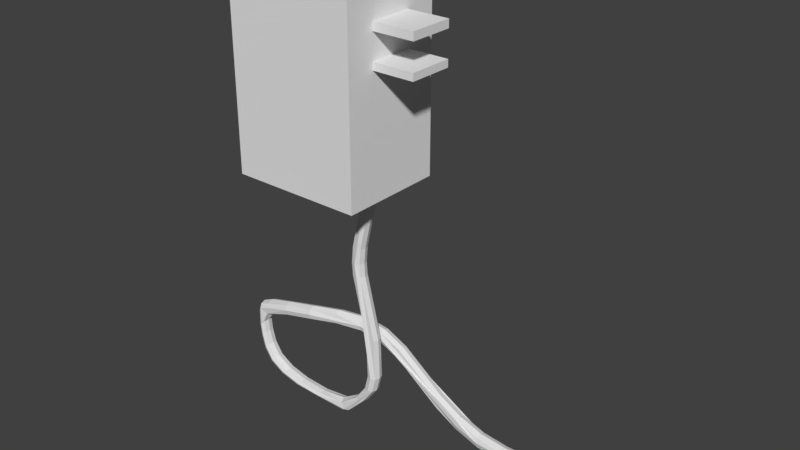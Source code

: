 # Source: Charger.blend  (saved by Blender 2.78.0; exported with 4.5.12 LTS)
import bpy
from mathutils import Matrix  # noqa: F401  (used for matrix-valued properties, if any)

bpy.ops.wm.read_factory_settings(use_empty=True)
scene = bpy.context.scene
scene.name = 'Scene'

# ---- collections
col_collection_1 = bpy.data.collections.new('Collection 1'); scene.collection.children.link(col_collection_1)

# ---- materials (node trees are filled in below, after node groups)
mat_charger = bpy.data.materials.new('Charger')
mat_charger.alpha_threshold = 0.0
mat_charger.use_transparent_shadow = False
mat_charger.roughness = 0.5

# ---- material node trees

# ---- world
world_world = bpy.data.worlds.new('World'); scene.world = world_world
world_world.color = (0.05088, 0.05088, 0.05088)
world_world.use_sun_shadow = False
world_world.sun_shadow_jitter_overblur = 0.0
world_world.cycles.sampling_method = 'MANUAL'

# ---- meshes
me_cube_001 = bpy.data.meshes.new('Cube.001')
me_cube_001.from_pydata([(0.09202, -0.01369, -0.3415), (0.09202, 0.01369, -0.3415), (0.07958, 0.0, -0.3415), (0.1045, 0.0, -0.3415), (0.127, 0.01369, -0.5839), (0.06726, 0.0, -0.6896), (0.1146, 0.0, -0.5839), (0.1395, 0.0, -0.5839), (0.127, -0.01369, -0.5839), (0.04704, 0.0, -0.6977), (0.05481, -0.01369, -0.6896), (0.05481, 0.01369, -0.6896), (-0.01886, -0.01369, -0.6896), (0.08236, 0.0, -0.6484), (0.0948, 0.01369, -0.6484), (0.0948, -0.01369, -0.6484), (0.1072, 0.0, -0.6484), (-0.1098, 0.0, -0.6679), (-0.01886, 0.01369, -0.6896), (-0.01108, 0.0, -0.6816), (-0.1651, 0.01369, -0.6322), (-0.1176, -0.01369, -0.6759), (-0.1176, 0.01369, -0.6759), (-0.1254, 0.0, -0.6839), (-0.1004, 0.01369, -0.5177), (-0.1728, 0.0, -0.6402), (-0.1573, 0.0, -0.6241), (-0.1651, -0.01369, -0.6322), (-0.1751, 0.0, -0.5272), (-0.1751, -0.01369, -0.5419), (-0.1751, 0.01369, -0.5419), (-0.1828, 0.0, -0.5499), (-0.1828, 0.0, -0.5874), (-0.1751, 0.01369, -0.5794), (-0.1751, -0.01369, -0.5794), (-0.1673, 0.0, -0.5714), (0.01805, 0.02124, -0.5161), (-0.1004, 0.0, -0.5324), (-0.1004, -0.01369, -0.5177), (-0.1004, 0.0, -0.5029), (0.1159, 0.0288, -0.5164), (0.01805, 0.02124, -0.4867), (0.1159, 0.04249, -0.5017), (0.1159, 0.04249, -0.5311), (0.1159, 0.05618, -0.5164), (0.3025, 0.04249, -0.649), (0.3025, 0.05618, -0.6343), (0.3025, 0.0288, -0.6343), (0.3025, 0.04249, -0.6195), (0.4051, 0.04249, -0.6424), (0.4051, 0.04249, -0.6719), (0.1046, 0.0, -0.2095), (0.117, -0.01369, -0.2095), (0.117, 0.01369, -0.2095), (0.1295, 0.0, -0.2095), (0.0827, 0.0, -0.3086), (0.1076, 0.0, -0.3086), (0.08145, 0.0, -0.3687), (0.1063, 0.0, -0.3687), (0.08269, -0.01027, -0.3415), (0.1014, -0.01027, -0.3415), (0.1014, 0.01027, -0.3415), (0.08269, 0.01027, -0.3415), (0.1121, 0.0, -0.4977), (0.137, 0.0, -0.4977), (0.1065, 0.0, -0.6157), (0.119, -0.01369, -0.6157), (0.119, 0.01369, -0.6157), (0.1314, 0.0, -0.6157), (0.1363, 0.01027, -0.5839), (0.1177, 0.01027, -0.5839), (0.1177, -0.01027, -0.5839), (0.1363, -0.01027, -0.5839), (0.04898, -0.01027, -0.6957), (0.04898, 0.01027, -0.6957), (0.05832, 0.0, -0.6957), (0.06415, -0.01027, -0.6896), (0.1041, 0.01027, -0.6484), (0.03017, -0.01369, -0.6896), (0.08547, 0.01027, -0.6484), (0.1041, -0.01027, -0.6484), (0.06415, 0.01027, -0.6896), (0.08547, -0.01027, -0.6484), (0.03017, 0.01369, -0.6896), (0.04289, 0.0, -0.6733), (0.0687, 0.01369, -0.6753), (0.0687, -0.01369, -0.6753), (-0.08193, 0.0, -0.6942), (-0.07415, -0.01369, -0.6862), (-0.07415, 0.01369, -0.6862), (-0.06638, 0.0, -0.6782), (-0.01303, -0.01027, -0.6836), (-0.01303, 0.01027, -0.6836), (-0.156, 0.0, -0.6661), (-0.1482, -0.01369, -0.6581), (-0.1482, 0.01369, -0.6581), (-0.1404, 0.0, -0.6501), (-0.1117, 0.01027, -0.6699), (-0.1117, -0.01027, -0.6699), (-0.1234, -0.01027, -0.6819), (-0.1234, 0.01027, -0.6819), (-0.1803, 0.0, -0.612), (-0.1726, -0.01369, -0.604), (-0.1726, 0.01369, -0.604), (-0.1648, 0.0, -0.596), (-0.1709, 0.01027, -0.6382), (-0.1592, 0.01027, -0.6261), (-0.1709, -0.01027, -0.6382), (-0.1592, -0.01027, -0.6261), (-0.1809, 0.0, -0.5369), (-0.1751, -0.01027, -0.5309), (-0.1751, 0.01027, -0.5309), (-0.1525, 0.0, -0.5171), (-0.1525, 0.01369, -0.5318), (-0.1692, -0.01027, -0.5734), (-0.1809, -0.01027, -0.5854), (-0.1809, 0.01027, -0.5479), (-0.1692, 0.01027, -0.5734), (-0.1525, -0.01369, -0.5318), (-0.1809, -0.01027, -0.5479), (-0.1809, 0.01027, -0.5854), (-0.1751, 0.01369, -0.5587), (-0.1751, -0.01369, -0.5587), (-0.1506, 0.0, -0.5503), (-0.03738, 0.005311, -0.4907), (-0.03738, 0.019, -0.5055), (-0.03738, -0.008379, -0.5055), (-0.03738, 0.005311, -0.5202), (-0.1004, 0.01027, -0.5287), (-0.1004, -0.01027, -0.5287), (-0.1004, -0.01027, -0.5066), (0.06833, 0.03718, -0.4904), (0.06833, 0.05086, -0.5052), (0.06833, 0.02349, -0.5052), (0.06833, 0.03718, -0.5199), (0.01805, 0.03151, -0.5124), (0.01805, 0.01098, -0.5124), (0.01805, 0.03151, -0.4904), (0.01805, 0.01098, -0.4904), (0.162, 0.04249, -0.5229), (0.162, 0.04249, -0.5524), (0.1159, 0.03222, -0.5274), (0.1159, 0.03222, -0.5054), (0.1159, 0.05275, -0.5054), (0.1159, 0.05275, -0.5274), (0.2544, 0.04249, -0.5924), (0.2544, 0.04249, -0.6218), (0.3525, 0.04249, -0.6367), (0.3525, 0.05618, -0.6514), (0.3525, 0.0288, -0.6514), (0.3525, 0.04249, -0.6662), (0.3025, 0.05275, -0.6453), (0.3025, 0.03222, -0.6453), (0.3025, 0.05275, -0.6232), (0.3025, 0.03222, -0.6232), (0.4588, 0.04249, -0.6424), (0.4588, 0.05618, -0.6572), (0.4588, 0.0288, -0.6572), (0.4588, 0.04249, -0.6719), (0.4051, 0.03222, -0.6682), (0.4051, 0.03222, -0.6461), (0.4051, 0.05275, -0.6461), (0.4051, 0.05275, -0.6682), (0.1077, -0.01027, -0.2095), (0.1077, 0.01027, -0.2095), (0.1263, -0.01027, -0.2095), (0.1263, 0.01027, -0.2095), (0.08581, -0.01027, -0.3086), (0.08581, 0.01027, -0.3086), (0.1045, -0.01027, -0.3086), (0.1045, 0.01027, -0.3086), (0.08456, -0.01027, -0.3687), (0.08456, 0.01027, -0.3687), (0.1032, -0.01027, -0.3687), (0.1032, 0.01027, -0.3687), (0.1152, -0.01027, -0.4977), (0.1152, 0.01027, -0.4977), (0.1338, -0.01027, -0.4977), (0.1338, 0.01027, -0.4977), (0.1096, -0.01027, -0.6157), (0.1096, 0.01027, -0.6157), (0.1283, -0.01027, -0.6157), (0.1283, 0.01027, -0.6157), (0.05741, -0.007605, -0.6941), (0.05741, 0.007605, -0.6941), (0.04625, -0.0115, -0.6776), (0.04625, 0.0115, -0.6776), (-0.07999, -0.01027, -0.6922), (-0.07999, 0.01027, -0.6922), (-0.06832, -0.01027, -0.6802), (-0.06832, 0.01027, -0.6802), (-0.154, -0.01027, -0.6641), (-0.154, 0.01027, -0.6641), (-0.1424, -0.01027, -0.6521), (-0.1424, 0.01027, -0.6521), (-0.1784, -0.01027, -0.61), (-0.1784, 0.01027, -0.61), (-0.1667, -0.01027, -0.598), (-0.1667, 0.01027, -0.598), (-0.1794, -0.007605, -0.5382), (-0.1794, 0.007605, -0.5382), (-0.1525, -0.01027, -0.5208), (-0.1525, 0.01027, -0.5208), (-0.1578, 0.0115, -0.5486), (-0.1578, -0.0115, -0.5486), (-0.03738, 0.01558, -0.4944), (-0.03738, -0.004956, -0.4944), (-0.03738, 0.01558, -0.5165), (-0.03738, -0.004956, -0.5165), (0.06833, 0.04744, -0.4941), (0.06833, 0.02691, -0.4941), (0.06833, 0.04744, -0.5162), (0.06833, 0.02691, -0.5162), (0.162, 0.05275, -0.5266), (0.162, 0.03222, -0.5266), (0.162, 0.05275, -0.5487), (0.162, 0.03222, -0.5487), (0.2544, 0.05275, -0.5961), (0.2544, 0.03222, -0.5961), (0.2544, 0.05275, -0.6181), (0.2544, 0.03222, -0.6181), (0.3525, 0.05275, -0.6404), (0.3525, 0.03222, -0.6404), (0.3525, 0.05275, -0.6625), (0.3525, 0.03222, -0.6625), (0.4588, 0.05275, -0.6461), (0.4588, 0.03222, -0.6461), (0.4588, 0.05275, -0.6682), (0.4588, 0.03222, -0.6682), (0.1727, 0.1064, -0.1795), (0.1727, 0.1064, 0.2323), (0.1727, -0.1064, -0.1795), (0.1727, -0.1064, 0.2323), (-0.09653, 0.1064, -0.1795), (-0.09653, 0.1064, 0.2323), (-0.09653, -0.1064, -0.1795), (-0.09653, -0.1064, 0.2323), (0.1727, -0.1064, 0.1457), (0.1727, -0.1064, 0.1293), (0.1727, 0.04282, 0.1293), (0.1727, -0.04753, 0.1293), (0.1727, 0.04282, 0.1457), (0.1727, -0.04753, 0.1457), (0.1727, 0.04282, 0.07764), (0.1727, -0.04753, 0.07764), (0.1727, 0.04282, 0.06288), (0.1727, -0.04753, 0.06288), (0.2578, 0.04282, 0.1293), (0.2578, -0.04753, 0.1293), (0.2578, 0.04282, 0.1457), (0.2578, -0.04753, 0.1457), (0.2577, 0.04282, 0.07764), (0.2577, -0.04753, 0.07764), (0.2577, 0.04282, 0.06288), (0.2577, -0.04753, 0.06288), (0.08478, -0.1064, -0.1795), (-0.09653, 0.03546, -0.1795), (0.08478, -0.03546, -0.1795), (0.08478, 0.03546, -0.1795), (0.1493, -0.03546, -0.1795), (0.1493, 0.03546, -0.1795), (0.08478, -0.03546, -0.1902), (0.08478, 0.03546, -0.1902), (0.1493, -0.03546, -0.1902), (0.1493, 0.03546, -0.1902), (0.09265, -0.0268, -0.1999), (0.09265, 0.0268, -0.1999), (0.1414, -0.0268, -0.1999), (0.1414, 0.0268, -0.1999), (0.1046, -0.01369, -0.2095), (0.1046, 0.01369, -0.2095), (0.1295, -0.01369, -0.2095), (0.1295, 0.01369, -0.2095), (0.4588, 0.05618, -0.6424), (0.4588, 0.0288, -0.6424), (0.4588, 0.05618, -0.6719), (0.4588, 0.0288, -0.6719), (0.4632, 0.06006, -0.6383), (0.4632, 0.02492, -0.6383), (0.4632, 0.06006, -0.6761), (0.4632, 0.02492, -0.6761), (0.4734, 0.06006, -0.6383), (0.4734, 0.02492, -0.6383), (0.4734, 0.06006, -0.6761), (0.4734, 0.02492, -0.6761), (0.4785, 0.05549, -0.6432), (0.4785, 0.02948, -0.6432), (0.4785, 0.05549, -0.6712), (0.4785, 0.02948, -0.6712), (0.4877, 0.05549, -0.6432), (0.4877, 0.02948, -0.6432), (0.4877, 0.05549, -0.6712), (0.4877, 0.02948, -0.6712), (0.4957, 0.06113, -0.6371), (0.4957, 0.02385, -0.6371), (0.4957, 0.06113, -0.6772), (0.4957, 0.02385, -0.6772), (0.5295, 0.05812, -0.6507), (0.5295, 0.02685, -0.6507), (0.5295, 0.05812, -0.66), (0.5295, 0.02685, -0.66), (0.5295, 0.06113, -0.6371), (0.5295, 0.02385, -0.6371), (0.5295, 0.06113, -0.6772), (0.5295, 0.02385, -0.6772), (0.5644, 0.05812, -0.6507), (0.5644, 0.02685, -0.6507), (0.5644, 0.05812, -0.66), (0.5644, 0.02685, -0.66)], [], [(165, 169, 56, 54), (161, 225, 156, 148, 221), (38, 130, 201, 110, 29, 118), (170, 61, 1, 53, 166), (176, 172, 62, 1, 4, 70), (168, 55, 51, 164), (54, 56, 170, 166), (215, 219, 146, 140), (163, 167, 59, 0, 52), (52, 0, 60, 169, 165), (2, 59, 167, 55), (2, 55, 168, 62), (2, 62, 172, 57), (2, 57, 171, 59), (3, 61, 170, 56), (3, 56, 169, 60), (3, 60, 173, 58), (3, 58, 174, 61), (57, 172, 176, 63), (58, 64, 178, 174), (171, 57, 63, 175), (51, 55, 167, 163), (188, 74, 9, 87), (16, 80, 76, 5), (136, 212, 133, 126, 208), (187, 73, 10, 78, 12, 88), (4, 69, 182, 67), (4, 67, 180, 70), (7, 69, 178, 64), (6, 71, 175, 63), (7, 64, 177, 72), (217, 153, 221, 148, 46, 44, 143, 213), (256, 235, 236, 234, 233), (173, 60, 0, 8, 72, 177), (1, 61, 174, 178, 69, 4), (235, 256, 258, 257, 255), (5, 76, 183, 75), (5, 75, 184, 81), (6, 70, 180, 65), (6, 65, 179, 71), (7, 72, 181, 68), (7, 68, 182, 69), (8, 71, 179, 66), (8, 66, 181, 72), (9, 75, 183, 73), (32, 31, 116, 120), (9, 74, 184, 75), (10, 86, 185, 78), (10, 73, 183, 76), (11, 83, 186, 85), (11, 81, 184, 74), (12, 78, 185, 91), (12, 91, 189, 88), (18, 83, 11, 74, 188, 89), (13, 82, 179, 65), (13, 65, 180, 79), (13, 79, 186, 84), (13, 84, 185, 82), (14, 79, 180, 67), (15, 86, 10, 76, 80, 181, 66), (14, 85, 186, 79), (42, 131, 41, 138, 210, 142), (15, 66, 179, 82), (15, 82, 185, 86), (16, 77, 182, 68), (16, 68, 181, 80), (17, 98, 189, 90), (17, 90, 190, 97), (17, 97, 194, 96), (17, 96, 193, 98), (41, 137, 205, 202, 112, 39, 124), (9, 73, 187, 87), (18, 92, 186, 83), (18, 89, 190, 92), (19, 91, 185, 84), (19, 84, 186, 92), (19, 92, 190, 90), (19, 90, 189, 91), (20, 106, 194, 95), (20, 95, 192, 105), (20, 105, 196, 103), (21, 99, 187, 88), (21, 88, 189, 98), (21, 98, 193, 94), (21, 94, 191, 99), (22, 97, 190, 89), (22, 89, 188, 100), (22, 100, 192, 95), (22, 95, 194, 97), (23, 100, 188, 87), (23, 87, 187, 99), (23, 99, 191, 93), (23, 93, 192, 100), (24, 128, 203, 113), (30, 111, 202, 205, 125, 24, 113), (173, 177, 64, 58), (24, 125, 207, 128), (25, 105, 192, 93), (25, 93, 191, 107), (25, 107, 195, 101), (25, 101, 196, 105), (26, 108, 193, 96), (26, 96, 194, 106), (26, 106, 198, 104), (26, 104, 197, 108), (27, 107, 191, 94), (27, 94, 193, 108), (33, 117, 198, 106, 20, 103), (27, 102, 195, 107), (28, 110, 201, 112), (28, 112, 202, 111), (28, 111, 200, 109), (28, 109, 199, 110), (234, 236, 232, 230), (29, 122, 204, 118), (29, 110, 199, 119), (30, 113, 203, 121), (30, 116, 200, 111), (31, 119, 199, 109), (31, 109, 200, 116), (32, 120, 196, 101), (32, 101, 195, 115), (33, 121, 203, 117), (120, 116, 30, 121, 33, 103, 196), (34, 114, 204, 122), (35, 114, 197, 104), (35, 104, 198, 117), (35, 117, 203, 123), (35, 123, 204, 114), (36, 127, 207, 135), (40, 47, 149, 222, 154, 218, 214, 142, 210, 133), (36, 134, 212, 136), (37, 129, 204, 123), (37, 123, 203, 128), (37, 128, 207, 127), (38, 118, 204, 129), (38, 129, 208, 126), (38, 126, 206, 130), (34, 122, 29, 119, 115, 195, 102), (39, 112, 201, 130), (39, 130, 206, 124), (53, 1, 62, 168, 164), (37, 127, 36, 136, 208, 129), (40, 133, 212, 141), (125, 132, 211, 135, 207), (126, 133, 210, 138, 206), (77, 81, 11, 85, 14, 67, 182), (137, 209, 132, 125, 205), (41, 124, 206, 138), (43, 134, 36, 135, 211, 144), (41, 131, 209, 137), (42, 143, 209, 131), (42, 142, 214, 139), (42, 139, 213, 143), (43, 141, 212, 134), (43, 144, 215, 140), (43, 140, 216, 141), (44, 132, 209, 143), (45, 152, 220, 146), (45, 146, 219, 151), (45, 151, 223, 150), (45, 150, 224, 152), (140, 146, 220, 216), (139, 145, 217, 213), (0, 59, 171, 175, 71, 8), (218, 145, 139, 214), (159, 228, 157, 149, 224), (216, 220, 152, 224, 149, 47, 40, 141), (6, 63, 176, 70), (34, 102, 27, 108, 197, 114), (44, 46, 148, 223, 151, 219, 215, 144, 211, 132), (48, 153, 217, 145), (48, 145, 218, 154), (48, 154, 222, 147), (48, 147, 221, 153), (49, 161, 221, 147), (49, 147, 222, 160), (49, 160, 226, 155), (49, 155, 225, 161), (50, 159, 224, 150), (50, 150, 223, 162), (50, 162, 227, 158), (50, 158, 228, 159), (149, 157, 226, 160, 222), (148, 156, 227, 162, 223), (240, 242, 237, 238), (234, 230, 229, 233), (260, 258, 256, 233, 229, 231, 255, 257, 259), (246, 245, 253, 254), (239, 241, 249, 247), (243, 239, 240, 244), (230, 232, 237, 242, 241, 239, 243, 245, 246, 244, 240, 238, 231, 229), (247, 249, 250, 248), (241, 242, 250, 249), (240, 239, 247, 248), (242, 240, 248, 250), (253, 251, 252, 254), (245, 243, 251, 253), (243, 244, 252, 251), (244, 246, 254, 252), (297, 299, 303, 301, 302, 298), (260, 259, 263, 264), (236, 235, 255, 231, 238, 237, 232), (16, 5, 81, 77), (264, 263, 267, 268), (259, 257, 261, 263), (257, 258, 262, 261), (258, 260, 264, 262), (266, 268, 272, 270), (263, 261, 265, 267), (262, 264, 268, 266), (261, 262, 266, 265), (265, 266, 270, 269), (268, 267, 271, 272), (267, 265, 269, 271), (273, 274, 278, 277), (280, 279, 283, 284), (276, 275, 279, 280), (275, 273, 277, 279), (274, 276, 280, 278), (282, 284, 288, 286), (279, 277, 281, 283), (278, 280, 284, 282), (277, 278, 282, 281), (288, 287, 291, 292), (281, 282, 286, 285), (284, 283, 287, 288), (283, 281, 285, 287), (291, 289, 293, 295), (287, 285, 289, 291), (286, 288, 292, 290), (285, 286, 290, 289), (294, 296, 304, 302), (290, 292, 296, 294), (289, 290, 294, 293), (292, 291, 295, 296), (298, 300, 308, 306), (293, 294, 302, 301), (296, 295, 303, 304), (295, 293, 301, 303), (32, 115, 119, 31), (308, 307, 305, 306), (297, 298, 306, 305), (300, 299, 307, 308), (299, 297, 305, 307), (274, 273, 275, 276), (270, 272, 271, 269), (299, 300, 298, 302, 304, 303)])
_uv = me_cube_001.uv_layers.new(name='UVMap')
_uv.uv.foreach_set('vector', [0.0003931, 0.6179, 0.06085, 0.6162, 0.06077, 0.6227, 0.0001391, 0.6243, 0.9645, 0.6206, 0.9998, 0.6206, 0.9999, 0.6281, 0.9314, 0.628, 0.9298, 0.6208, 0.5981, 0.6545, 0.6003, 0.6619, 0.5649, 0.6658, 0.5493, 0.669, 0.5445, 0.6632, 0.5611, 0.6589, 0.06118, 0.6291, 0.08112, 0.6286, 0.08132, 0.6345, 0.00215, 0.6363, 0.0007297, 0.6306, 0.1759, 0.6371, 0.09663, 0.6397, 0.08152, 0.6402, 0.08132, 0.6345, 0.2304, 0.6291, 0.2314, 0.6357, 0.06301, 0.6405, 0.06343, 0.6466, 0.004178, 0.6485, 0.003574, 0.6421, 0.0001391, 0.6243, 0.06077, 0.6227, 0.06118, 0.6291, 0.0007297, 0.6306, 0.7868, 0.6327, 0.8661, 0.6339, 0.8673, 0.6407, 0.788, 0.6404, 0.003958, 0.6549, 0.06338, 0.6528, 0.08184, 0.652, 0.08196, 0.6577, 0.002878, 0.6607, 0.002878, 0.6607, 0.08196, 0.6577, 0.08208, 0.6636, 0.06224, 0.6643, 0.001802, 0.6665, 0.08169, 0.6461, 0.08184, 0.652, 0.06338, 0.6528, 0.06343, 0.6466, 0.08169, 0.6461, 0.06343, 0.6466, 0.06301, 0.6405, 0.08152, 0.6402, 0.08169, 0.6461, 0.08152, 0.6402, 0.09663, 0.6397, 0.09657, 0.6457, 0.08169, 0.6461, 0.09657, 0.6457, 0.09694, 0.6517, 0.08184, 0.652, 0.08094, 0.6221, 0.08112, 0.6286, 0.06118, 0.6291, 0.06077, 0.6227, 0.08094, 0.6221, 0.06077, 0.6227, 0.06085, 0.6162, 0.08078, 0.6156, 0.08094, 0.6221, 0.08078, 0.6156, 0.09727, 0.6152, 0.09767, 0.6217, 0.08094, 0.6221, 0.09767, 0.6217, 0.09764, 0.6282, 0.08112, 0.6286, 0.09657, 0.6457, 0.09663, 0.6397, 0.1759, 0.6371, 0.1758, 0.644, 0.09767, 0.6217, 0.1772, 0.6186, 0.1772, 0.625, 0.09764, 0.6282, 0.09694, 0.6517, 0.09657, 0.6457, 0.1758, 0.644, 0.1762, 0.6508, 0.004178, 0.6485, 0.06343, 0.6466, 0.06338, 0.6528, 0.003958, 0.6549, 0.4137, 0.6221, 0.3256, 0.6188, 0.3274, 0.6123, 0.4145, 0.6151, 0.2743, 0.616, 0.2753, 0.6089, 0.3146, 0.6054, 0.3134, 0.6124, 0.6794, 0.6465, 0.716, 0.6464, 0.7143, 0.6541, 0.6407, 0.6545, 0.6402, 0.6468, 0.4144, 0.6567, 0.3268, 0.6664, 0.3215, 0.663, 0.3384, 0.6581, 0.3734, 0.6527, 0.4112, 0.6517, 0.2304, 0.6291, 0.2294, 0.623, 0.2491, 0.6227, 0.2518, 0.6286, 0.2304, 0.6291, 0.2518, 0.6286, 0.2548, 0.6348, 0.2314, 0.6357, 0.229, 0.6165, 0.2294, 0.623, 0.1772, 0.625, 0.1772, 0.6186, 0.2318, 0.643, 0.2316, 0.6503, 0.1762, 0.6508, 0.1758, 0.644, 0.229, 0.6165, 0.1772, 0.6186, 0.1767, 0.6122, 0.229, 0.6099, 0.8581, 0.6209, 0.895, 0.6209, 0.9298, 0.6208, 0.9314, 0.628, 0.8979, 0.6277, 0.7492, 0.6251, 0.7469, 0.6181, 0.7793, 0.6187, 0.3759, 0.1438, 0.4717, 0.1438, 0.4717, 0.422, 0.328, 0.422, 0.328, 0.1438, 0.09853, 0.6632, 0.08208, 0.6636, 0.08196, 0.6577, 0.2306, 0.6568, 0.2298, 0.6629, 0.1781, 0.6629, 0.08132, 0.6345, 0.08112, 0.6286, 0.09764, 0.6282, 0.1772, 0.625, 0.2294, 0.623, 0.2304, 0.6291, 0.4717, 0.1438, 0.4717, 0.04804, 0.5942, 0.04804, 0.5942, 0.09594, 0.5942, 0.1438, 0.3134, 0.6124, 0.3146, 0.6054, 0.3202, 0.6069, 0.3201, 0.6121, 0.3134, 0.6124, 0.3201, 0.6121, 0.3203, 0.617, 0.3154, 0.6188, 0.2318, 0.643, 0.2314, 0.6357, 0.2548, 0.6348, 0.2558, 0.6427, 0.2318, 0.643, 0.2558, 0.6427, 0.255, 0.6506, 0.2316, 0.6503, 0.229, 0.6165, 0.229, 0.6099, 0.249, 0.6095, 0.2483, 0.6161, 0.229, 0.6165, 0.2483, 0.6161, 0.2491, 0.6227, 0.2294, 0.623, 0.2306, 0.6568, 0.2316, 0.6503, 0.255, 0.6506, 0.252, 0.657, 0.2306, 0.6568, 0.252, 0.657, 0.2495, 0.6629, 0.2298, 0.6629, 0.3274, 0.6123, 0.3201, 0.6121, 0.3202, 0.6069, 0.3262, 0.6053, 0.5142, 0.6126, 0.5381, 0.6079, 0.5411, 0.6137, 0.5161, 0.6196, 0.3274, 0.6123, 0.3256, 0.6188, 0.3203, 0.617, 0.3201, 0.6121, 0.3215, 0.663, 0.3082, 0.6594, 0.3239, 0.6518, 0.3384, 0.6581, 0.3215, 0.663, 0.3268, 0.6664, 0.3212, 0.6684, 0.3159, 0.6667, 0.3208, 0.6223, 0.3372, 0.6256, 0.3235, 0.6329, 0.3079, 0.6256, 0.3208, 0.6223, 0.3154, 0.6188, 0.3203, 0.617, 0.3256, 0.6188, 0.3734, 0.6527, 0.3384, 0.6581, 0.3239, 0.6518, 0.3688, 0.648, 0.3734, 0.6527, 0.3688, 0.648, 0.4077, 0.6467, 0.4112, 0.6517, 0.3725, 0.6281, 0.3372, 0.6256, 0.3208, 0.6223, 0.3256, 0.6188, 0.4137, 0.6221, 0.4106, 0.6272, 0.2873, 0.6424, 0.2856, 0.6504, 0.255, 0.6506, 0.2558, 0.6427, 0.2873, 0.6424, 0.2558, 0.6427, 0.2548, 0.6348, 0.2855, 0.6344, 0.2873, 0.6424, 0.2855, 0.6344, 0.3235, 0.6329, 0.3248, 0.6423, 0.2873, 0.6424, 0.3248, 0.6423, 0.3239, 0.6518, 0.2856, 0.6504, 0.2805, 0.6288, 0.2855, 0.6344, 0.2548, 0.6348, 0.2518, 0.6286, 0.2806, 0.656, 0.3082, 0.6594, 0.3215, 0.663, 0.3159, 0.6667, 0.276, 0.6615, 0.2495, 0.6629, 0.252, 0.657, 0.2805, 0.6288, 0.3079, 0.6256, 0.3235, 0.6329, 0.2855, 0.6344, 0.7458, 0.6112, 0.7154, 0.6113, 0.682, 0.61, 0.6804, 0.6031, 0.7145, 0.6044, 0.7462, 0.6041, 0.2806, 0.656, 0.252, 0.657, 0.255, 0.6506, 0.2856, 0.6504, 0.2806, 0.656, 0.2856, 0.6504, 0.3239, 0.6518, 0.3082, 0.6594, 0.2743, 0.616, 0.2759, 0.6233, 0.2491, 0.6227, 0.2483, 0.6161, 0.2743, 0.616, 0.2483, 0.6161, 0.249, 0.6095, 0.2753, 0.6089, 0.4377, 0.639, 0.4385, 0.6463, 0.4077, 0.6467, 0.4065, 0.6396, 0.4377, 0.639, 0.4065, 0.6396, 0.4074, 0.6324, 0.4382, 0.6317, 0.4377, 0.639, 0.4382, 0.6317, 0.4634, 0.6311, 0.4635, 0.6387, 0.4377, 0.639, 0.4635, 0.6387, 0.4636, 0.6463, 0.4385, 0.6463, 0.682, 0.61, 0.6838, 0.6169, 0.645, 0.6159, 0.5648, 0.613, 0.5661, 0.6062, 0.6013, 0.6083, 0.6442, 0.6086, 0.3274, 0.6123, 0.3262, 0.6053, 0.4133, 0.6084, 0.4145, 0.6151, 0.3725, 0.6281, 0.3683, 0.6331, 0.3235, 0.6329, 0.3372, 0.6256, 0.3725, 0.6281, 0.4106, 0.6272, 0.4074, 0.6324, 0.3683, 0.6331, 0.367, 0.6406, 0.3688, 0.648, 0.3239, 0.6518, 0.3248, 0.6423, 0.367, 0.6406, 0.3248, 0.6423, 0.3235, 0.6329, 0.3683, 0.6331, 0.367, 0.6406, 0.3683, 0.6331, 0.4074, 0.6324, 0.4065, 0.6396, 0.367, 0.6406, 0.4065, 0.6396, 0.4077, 0.6467, 0.3688, 0.648, 0.4834, 0.625, 0.4856, 0.6307, 0.4634, 0.6311, 0.4633, 0.6249, 0.4834, 0.625, 0.4633, 0.6249, 0.4632, 0.6191, 0.4815, 0.6195, 0.4834, 0.625, 0.4815, 0.6195, 0.4997, 0.6201, 0.503, 0.6252, 0.4406, 0.6519, 0.4426, 0.6573, 0.4144, 0.6567, 0.4112, 0.6517, 0.4406, 0.6519, 0.4112, 0.6517, 0.4077, 0.6467, 0.4385, 0.6463, 0.4406, 0.6519, 0.4385, 0.6463, 0.4636, 0.6463, 0.4638, 0.6526, 0.4406, 0.6519, 0.4638, 0.6526, 0.4639, 0.6582, 0.4426, 0.6573, 0.4402, 0.626, 0.4382, 0.6317, 0.4074, 0.6324, 0.4106, 0.6272, 0.4402, 0.626, 0.4106, 0.6272, 0.4137, 0.6221, 0.442, 0.6205, 0.4402, 0.626, 0.442, 0.6205, 0.4632, 0.6191, 0.4633, 0.6249, 0.4402, 0.626, 0.4633, 0.6249, 0.4634, 0.6311, 0.4382, 0.6317, 0.4423, 0.6138, 0.442, 0.6205, 0.4137, 0.6221, 0.4145, 0.6151, 0.4423, 0.6138, 0.4145, 0.6151, 0.4133, 0.6084, 0.4414, 0.6073, 0.4423, 0.6138, 0.4414, 0.6073, 0.463, 0.6064, 0.4631, 0.6128, 0.4423, 0.6138, 0.4631, 0.6128, 0.4632, 0.6191, 0.442, 0.6205, 0.5988, 0.6236, 0.5965, 0.6315, 0.5502, 0.6287, 0.5612, 0.62, 0.5461, 0.6157, 0.5508, 0.6112, 0.5648, 0.613, 0.645, 0.6159, 0.6443, 0.624, 0.5988, 0.6236, 0.5612, 0.62, 0.09727, 0.6152, 0.1767, 0.6122, 0.1772, 0.6186, 0.09767, 0.6217, 0.5988, 0.6236, 0.6443, 0.624, 0.6428, 0.6321, 0.5965, 0.6315, 0.4809, 0.6131, 0.4815, 0.6195, 0.4632, 0.6191, 0.4631, 0.6128, 0.4809, 0.6131, 0.4631, 0.6128, 0.463, 0.6064, 0.4817, 0.6067, 0.4809, 0.6131, 0.4817, 0.6067, 0.4994, 0.6068, 0.4985, 0.6133, 0.4809, 0.6131, 0.4985, 0.6133, 0.4997, 0.6201, 0.4815, 0.6195, 0.4864, 0.6382, 0.4859, 0.6458, 0.4636, 0.6463, 0.4635, 0.6387, 0.4864, 0.6382, 0.4635, 0.6387, 0.4634, 0.6311, 0.4856, 0.6307, 0.4864, 0.6382, 0.4856, 0.6307, 0.5067, 0.6305, 0.508, 0.638, 0.4864, 0.6382, 0.508, 0.638, 0.5066, 0.6455, 0.4859, 0.6458, 0.4839, 0.6515, 0.4822, 0.6569, 0.4639, 0.6582, 0.4638, 0.6526, 0.4839, 0.6515, 0.4638, 0.6526, 0.4636, 0.6463, 0.4859, 0.6458, 0.5208, 0.6243, 0.5264, 0.6293, 0.5067, 0.6305, 0.4856, 0.6307, 0.4834, 0.625, 0.503, 0.6252, 0.4839, 0.6515, 0.503, 0.6507, 0.4998, 0.6556, 0.4822, 0.6569, 0.5519, 0.6056, 0.5499, 0.5993, 0.5656, 0.5992, 0.5661, 0.6062, 0.5519, 0.6056, 0.5661, 0.6062, 0.5648, 0.613, 0.5508, 0.6112, 0.5519, 0.6056, 0.5508, 0.6112, 0.5461, 0.6107, 0.5457, 0.6063, 0.5519, 0.6056, 0.5457, 0.6063, 0.5446, 0.6017, 0.5499, 0.5993, 0.1389, 0.5989, 0.0005135, 0.593, 0.01003, 0.4194, 0.1461, 0.422, 0.5445, 0.6632, 0.5351, 0.6567, 0.5497, 0.6497, 0.5611, 0.6589, 0.5445, 0.6632, 0.5493, 0.669, 0.5437, 0.6686, 0.5389, 0.6645, 0.5461, 0.6157, 0.5612, 0.62, 0.5502, 0.6287, 0.5364, 0.6206, 0.5461, 0.6157, 0.5411, 0.6137, 0.5461, 0.6107, 0.5508, 0.6112, 0.5381, 0.6079, 0.5381, 0.6013, 0.5446, 0.6017, 0.5457, 0.6063, 0.5381, 0.6079, 0.5457, 0.6063, 0.5461, 0.6107, 0.5411, 0.6137, 0.5142, 0.6126, 0.5161, 0.6196, 0.4997, 0.6201, 0.4985, 0.6133, 0.5142, 0.6126, 0.4985, 0.6133, 0.4994, 0.6068, 0.5147, 0.6058, 0.5208, 0.6243, 0.5364, 0.6206, 0.5502, 0.6287, 0.5264, 0.6293, 0.5161, 0.6196, 0.5411, 0.6137, 0.5461, 0.6157, 0.5364, 0.6206, 0.5208, 0.6243, 0.503, 0.6252, 0.4997, 0.6201, 0.5202, 0.6518, 0.5259, 0.6473, 0.5497, 0.6497, 0.5351, 0.6567, 0.5284, 0.6384, 0.5259, 0.6473, 0.5066, 0.6455, 0.508, 0.638, 0.5284, 0.6384, 0.508, 0.638, 0.5067, 0.6305, 0.5264, 0.6293, 0.5284, 0.6384, 0.5264, 0.6293, 0.5502, 0.6287, 0.5535, 0.6391, 0.5284, 0.6384, 0.5535, 0.6391, 0.5497, 0.6497, 0.5259, 0.6473, 0.6814, 0.6394, 0.6411, 0.6395, 0.6428, 0.6321, 0.6835, 0.6323, 0.7477, 0.6548, 0.8975, 0.6544, 0.9308, 0.6552, 0.929, 0.6624, 0.8944, 0.6612, 0.8579, 0.6604, 0.7788, 0.662, 0.7454, 0.662, 0.7136, 0.6618, 0.7143, 0.6541, 0.6814, 0.6394, 0.7179, 0.6393, 0.716, 0.6464, 0.6794, 0.6465, 0.5955, 0.6391, 0.596, 0.6467, 0.5497, 0.6497, 0.5535, 0.6391, 0.5955, 0.6391, 0.5535, 0.6391, 0.5502, 0.6287, 0.5965, 0.6315, 0.5955, 0.6391, 0.5965, 0.6315, 0.6428, 0.6321, 0.6411, 0.6395, 0.5981, 0.6545, 0.5611, 0.6589, 0.5497, 0.6497, 0.596, 0.6467, 0.5981, 0.6545, 0.596, 0.6467, 0.6402, 0.6468, 0.6407, 0.6545, 0.5981, 0.6545, 0.6407, 0.6545, 0.6421, 0.6619, 0.6003, 0.6619, 0.5202, 0.6518, 0.5351, 0.6567, 0.5445, 0.6632, 0.5389, 0.6645, 0.5154, 0.6561, 0.4998, 0.6556, 0.503, 0.6507, 0.6013, 0.6083, 0.5661, 0.6062, 0.5656, 0.5992, 0.6007, 0.6011, 0.6013, 0.6083, 0.6007, 0.6011, 0.6428, 0.6015, 0.6442, 0.6086, 0.00215, 0.6363, 0.08132, 0.6345, 0.08152, 0.6402, 0.06301, 0.6405, 0.003574, 0.6421, 0.5955, 0.6391, 0.6411, 0.6395, 0.6814, 0.6394, 0.6794, 0.6465, 0.6402, 0.6468, 0.596, 0.6467, 0.7477, 0.6548, 0.7143, 0.6541, 0.716, 0.6464, 0.7505, 0.6473, 0.6443, 0.624, 0.7183, 0.6249, 0.7189, 0.6323, 0.6835, 0.6323, 0.6428, 0.6321, 0.6407, 0.6545, 0.7143, 0.6541, 0.7136, 0.6618, 0.6794, 0.6617, 0.6421, 0.6619, 0.2759, 0.6233, 0.3154, 0.6188, 0.3208, 0.6223, 0.3079, 0.6256, 0.2805, 0.6288, 0.2518, 0.6286, 0.2491, 0.6227, 0.6838, 0.6169, 0.717, 0.6179, 0.7183, 0.6249, 0.6443, 0.624, 0.645, 0.6159, 0.682, 0.61, 0.6442, 0.6086, 0.6428, 0.6015, 0.6804, 0.6031, 0.7518, 0.6399, 0.7179, 0.6393, 0.6814, 0.6394, 0.6835, 0.6323, 0.7189, 0.6323, 0.7514, 0.6324, 0.682, 0.61, 0.7154, 0.6113, 0.717, 0.6179, 0.6838, 0.6169, 0.7458, 0.6112, 0.7469, 0.6181, 0.717, 0.6179, 0.7154, 0.6113, 0.7458, 0.6112, 0.7462, 0.6041, 0.7796, 0.6043, 0.7782, 0.6114, 0.7458, 0.6112, 0.7782, 0.6114, 0.7793, 0.6187, 0.7469, 0.6181, 0.7518, 0.6399, 0.7505, 0.6473, 0.716, 0.6464, 0.7179, 0.6393, 0.7518, 0.6399, 0.7514, 0.6324, 0.7868, 0.6327, 0.788, 0.6404, 0.7518, 0.6399, 0.788, 0.6404, 0.7866, 0.6481, 0.7505, 0.6473, 0.7492, 0.6251, 0.7183, 0.6249, 0.717, 0.6179, 0.7469, 0.6181, 0.9015, 0.6411, 0.9005, 0.6478, 0.866, 0.6476, 0.8673, 0.6407, 0.9015, 0.6411, 0.8673, 0.6407, 0.8661, 0.6339, 0.9007, 0.6344, 0.9015, 0.6411, 0.9007, 0.6344, 0.9328, 0.6351, 0.9332, 0.6417, 0.9015, 0.6411, 0.9332, 0.6417, 0.9325, 0.6483, 0.9005, 0.6478, 0.788, 0.6404, 0.8673, 0.6407, 0.866, 0.6476, 0.7866, 0.6481, 0.7782, 0.6114, 0.8568, 0.6137, 0.8581, 0.6209, 0.7793, 0.6187, 0.08196, 0.6577, 0.08184, 0.652, 0.09694, 0.6517, 0.1762, 0.6508, 0.2316, 0.6503, 0.2306, 0.6568, 0.8583, 0.6065, 0.8568, 0.6137, 0.7782, 0.6114, 0.7796, 0.6043, 0.9649, 0.6493, 0.9995, 0.6503, 0.9993, 0.658, 0.9308, 0.6552, 0.9325, 0.6483, 0.7866, 0.6481, 0.866, 0.6476, 0.9005, 0.6478, 0.9325, 0.6483, 0.9308, 0.6552, 0.8975, 0.6544, 0.7477, 0.6548, 0.7505, 0.6473, 0.2318, 0.643, 0.1758, 0.644, 0.1759, 0.6371, 0.2314, 0.6357, 0.5202, 0.6518, 0.503, 0.6507, 0.4839, 0.6515, 0.4859, 0.6458, 0.5066, 0.6455, 0.5259, 0.6473, 0.7492, 0.6251, 0.8979, 0.6277, 0.9314, 0.628, 0.9328, 0.6351, 0.9007, 0.6344, 0.8661, 0.6339, 0.7868, 0.6327, 0.7514, 0.6324, 0.7189, 0.6323, 0.7183, 0.6249, 0.894, 0.6138, 0.895, 0.6209, 0.8581, 0.6209, 0.8568, 0.6137, 0.894, 0.6138, 0.8568, 0.6137, 0.8583, 0.6065, 0.895, 0.6067, 0.894, 0.6138, 0.895, 0.6067, 0.9298, 0.6065, 0.9293, 0.6137, 0.894, 0.6138, 0.9293, 0.6137, 0.9298, 0.6208, 0.895, 0.6209, 0.9644, 0.6134, 0.9645, 0.6206, 0.9298, 0.6208, 0.9293, 0.6137, 0.9644, 0.6134, 0.9293, 0.6137, 0.9298, 0.6065, 0.9645, 0.6063, 0.9644, 0.6134, 0.9645, 0.6063, 0.9999, 0.6063, 0.9998, 0.6135, 0.9644, 0.6134, 0.9998, 0.6135, 0.9998, 0.6206, 0.9645, 0.6206, 0.9652, 0.6424, 0.9649, 0.6493, 0.9325, 0.6483, 0.9332, 0.6417, 0.9652, 0.6424, 0.9332, 0.6417, 0.9328, 0.6351, 0.9652, 0.6355, 0.9652, 0.6424, 0.9652, 0.6355, 0.9998, 0.6358, 0.9997, 0.6431, 0.9652, 0.6424, 0.9997, 0.6431, 0.9995, 0.6503, 0.9649, 0.6493, 0.9308, 0.6552, 0.9993, 0.658, 0.999, 0.6656, 0.9636, 0.6641, 0.929, 0.6624, 0.9314, 0.628, 0.9999, 0.6281, 0.9998, 0.6358, 0.9652, 0.6355, 0.9328, 0.6351, 0.03005, 0.3345, 0.02803, 0.3403, 0.01877, 0.3482, 0.007712, 0.3443, 0.328, 0.422, 0.1461, 0.422, 0.1461, 0.1438, 0.328, 0.1438, 0.6377, 0.04804, 0.5942, 0.04804, 0.4717, 0.04804, 0.4717, 0.0001394, 0.6535, 0.0001391, 0.6614, 0.1487, 0.5942, 0.1438, 0.5942, 0.09594, 0.6377, 0.09594, 0.2568, 0.9731, 0.1973, 0.9731, 0.1973, 0.9171, 0.2568, 0.9171, 0.04672, 0.8576, 0.05751, 0.8576, 0.05751, 0.9136, 0.04672, 0.9136, 0.03628, 0.3215, 0.03522, 0.3232, 0.03005, 0.3345, 0.03539, 0.3193, 0.1461, 0.422, 0.01003, 0.4194, 0.01877, 0.3482, 0.02803, 0.3403, 0.03151, 0.3206, 0.03522, 0.3232, 0.03628, 0.3215, 0.03662, 0.3187, 0.03971, 0.3165, 0.03539, 0.3193, 0.03005, 0.3345, 0.007712, 0.3443, 0.007952, 0.144, 0.1461, 0.1438, 0.1278, 0.9731, 0.117, 0.9731, 0.117, 0.9136, 0.1278, 0.9136, 0.05751, 0.8576, 0.117, 0.8576, 0.117, 0.9136, 0.05751, 0.9136, 0.1278, 0.8576, 0.1873, 0.8576, 0.1873, 0.9136, 0.1278, 0.9136, 0.117, 0.8576, 0.1278, 0.8576, 0.1278, 0.9136, 0.117, 0.9136, 0.2568, 0.8576, 0.2666, 0.8576, 0.2665, 0.9171, 0.2568, 0.9171, 0.1973, 0.9731, 0.1876, 0.9731, 0.1876, 0.9171, 0.1973, 0.9171, 0.326, 0.9731, 0.2665, 0.9731, 0.2665, 0.9171, 0.326, 0.9171, 0.2665, 0.9731, 0.2568, 0.9731, 0.2568, 0.9171, 0.2665, 0.9171, 0.7059, 0.04124, 0.7051, 0.04376, 0.7029, 0.04699, 0.7061, 0.03828, 0.7321, 0.04189, 0.7172, 0.04668, 0.704, 0.1927, 0.6555, 0.2036, 0.6538, 0.195, 0.6987, 0.1865, 0.4717, 0.422, 0.4717, 0.1438, 0.5942, 0.1438, 0.6614, 0.1487, 0.6535, 0.3524, 0.6535, 0.3635, 0.6535, 0.422, 0.2743, 0.616, 0.3134, 0.6124, 0.3154, 0.6188, 0.2759, 0.6233, 0.6987, 0.1865, 0.6538, 0.195, 0.6586, 0.1851, 0.6935, 0.18, 0.6555, 0.1035, 0.7004, 0.1139, 0.6961, 0.12, 0.6538, 0.111, 0.7004, 0.1139, 0.7222, 0.1548, 0.7143, 0.1555, 0.6961, 0.12, 0.7222, 0.1548, 0.704, 0.1927, 0.6987, 0.1865, 0.7143, 0.1555, 0.7054, 0.1553, 0.6935, 0.18, 0.6864, 0.1702, 0.6933, 0.1544, 0.6538, 0.111, 0.6961, 0.12, 0.6908, 0.1276, 0.658, 0.1229, 0.7143, 0.1555, 0.6987, 0.1865, 0.6935, 0.18, 0.7054, 0.1553, 0.6961, 0.12, 0.7143, 0.1555, 0.7054, 0.1553, 0.6908, 0.1276, 0.6908, 0.1276, 0.7054, 0.1553, 0.6933, 0.1544, 0.6837, 0.1379, 0.6935, 0.18, 0.6586, 0.1851, 0.6666, 0.1728, 0.6864, 0.1702, 0.658, 0.1229, 0.6908, 0.1276, 0.6837, 0.1379, 0.6655, 0.1366, 0.6611, 0.03503, 0.6538, 0.007513, 0.6604, 0.001131, 0.6658, 0.03385, 0.6826, 0.07821, 0.6715, 0.05881, 0.6784, 0.05572, 0.6883, 0.07384, 0.6785, 0.08069, 0.6656, 0.0608, 0.6715, 0.05881, 0.6826, 0.07821, 0.6656, 0.0608, 0.6611, 0.03503, 0.6658, 0.03385, 0.6715, 0.05881, 0.6927, 0.1029, 0.6785, 0.08069, 0.6826, 0.07821, 0.6991, 0.1032, 0.7084, 0.09651, 0.6883, 0.07384, 0.6933, 0.07089, 0.7103, 0.08762, 0.6715, 0.05881, 0.6658, 0.03385, 0.6734, 0.03224, 0.6784, 0.05572, 0.6991, 0.1032, 0.6826, 0.07821, 0.6883, 0.07384, 0.7084, 0.09651, 0.6658, 0.03385, 0.6604, 0.001131, 0.6738, 0.0001391, 0.6734, 0.03224, 0.6933, 0.07089, 0.6832, 0.05415, 0.6888, 0.05239, 0.6985, 0.06687, 0.6734, 0.03224, 0.6738, 0.0001391, 0.6802, 0.004709, 0.6784, 0.03234, 0.6883, 0.07384, 0.6784, 0.05572, 0.6832, 0.05415, 0.6933, 0.07089, 0.6784, 0.05572, 0.6734, 0.03224, 0.6784, 0.03234, 0.6832, 0.05415, 0.6888, 0.05239, 0.6858, 0.03256, 0.6939, 0.0342, 0.6947, 0.05109, 0.6832, 0.05415, 0.6784, 0.03234, 0.6858, 0.03256, 0.6888, 0.05239, 0.7103, 0.08762, 0.6933, 0.07089, 0.6985, 0.06687, 0.7151, 0.08232, 0.6784, 0.03234, 0.6802, 0.004709, 0.6899, 0.005195, 0.6858, 0.03256, 0.7236, 0.0799, 0.7029, 0.06346, 0.7079, 0.05318, 0.7321, 0.04189, 0.7151, 0.08232, 0.6985, 0.06687, 0.7029, 0.06346, 0.7236, 0.0799, 0.6858, 0.03256, 0.6899, 0.005195, 0.7064, 0.0001391, 0.6939, 0.0342, 0.6985, 0.06687, 0.6888, 0.05239, 0.6947, 0.05109, 0.7029, 0.06346, 0.3487, 0.8843, 0.3487, 0.8781, 0.3716, 0.8781, 0.3716, 0.8843, 0.6939, 0.0342, 0.7064, 0.0001391, 0.7321, 0.04189, 0.7061, 0.03828, 0.7029, 0.06346, 0.6947, 0.05109, 0.7029, 0.04699, 0.7079, 0.05318, 0.6947, 0.05109, 0.6939, 0.0342, 0.7061, 0.03828, 0.7029, 0.04699, 0.5142, 0.6126, 0.5147, 0.6058, 0.5381, 0.6013, 0.5381, 0.6079, 0.3716, 0.9316, 0.3716, 0.911, 0.3777, 0.911, 0.3777, 0.9316, 0.3487, 0.9049, 0.3487, 0.8843, 0.3716, 0.8843, 0.3716, 0.9049, 0.3487, 0.9316, 0.3487, 0.911, 0.3716, 0.911, 0.3716, 0.9316, 0.3487, 0.911, 0.3487, 0.9049, 0.3716, 0.9049, 0.3716, 0.911, 0.3667, 0.9513, 0.3487, 0.9513, 0.3487, 0.9319, 0.3667, 0.9319, 0.3667, 0.9515, 0.3667, 0.9679, 0.3487, 0.9679, 0.3487, 0.9515, 0.7051, 0.04376, 0.7129, 0.0491, 0.7172, 0.04668, 0.7321, 0.04189, 0.7079, 0.05318, 0.7029, 0.04699])
me_cube_001.materials.append(mat_charger)
me_cube_001.use_remesh_preserve_volume = False
me_cube_001.use_remesh_preserve_attributes = False
me_cube_001.use_mirror_vertex_groups = False
me_cube_001.update()

# ---- objects
ob_cube = bpy.data.objects.new('Cube', me_cube_001)

# ---- transforms, parenting, visibility, modifiers, constraints
ob_cube.location = (0.0, 0.0, 0.845)
ob_cube.lineart.crease_threshold = 0.0

# ---- collection membership
col_collection_1.objects.link(ob_cube)

# ---- scene / render settings (as saved in the file)
scene.frame_start = 1; scene.frame_end = 250; scene.frame_set(1)
scene.render.engine = 'BLENDER_EEVEE_NEXT'
scene.render.resolution_percentage = 50
scene.render.dither_intensity = 0.0
scene.cycles.use_denoising = False
scene.cycles.samples = 128
scene.cycles.sampling_pattern = 'TABULATED_SOBOL'
scene.cycles.light_sampling_threshold = 0.0
scene.cycles.use_adaptive_sampling = False
scene.cycles.use_light_tree = False
scene.cycles.blur_glossy = 0.0
scene.cycles.sample_clamp_indirect = 0.0
scene.view_settings.view_transform = 'Standard'
bpy.context.view_layer.update()

# ---- added for rendering (the .blend has no active camera and no usable light): camera, sun
cam_auto = bpy.data.cameras.new('AutoCamera')
cam_auto.lens = 50.0
cam_auto.sensor_width = 36.0
cam_auto.clip_end = 1000.0
ob_auto_camera = bpy.data.objects.new('AutoCamera', cam_auto)
scene.collection.objects.link(ob_auto_camera)
ob_auto_camera.location = (1.31195, -1.34542, 1.50927)
ob_auto_camera.rotation_euler = (1.09748, -7.21219e-08, 0.694738)
scene.camera = ob_auto_camera
light_auto_sun = bpy.data.lights.new('AutoSun', 'SUN')
light_auto_sun.energy = 3.0
light_auto_sun.angle = 0.0523599
ob_auto_sun = bpy.data.objects.new('AutoSun', light_auto_sun)
scene.collection.objects.link(ob_auto_sun)
ob_auto_sun.rotation_euler = (0.872665, 0.174533, 0.523599)
bpy.context.view_layer.update()
